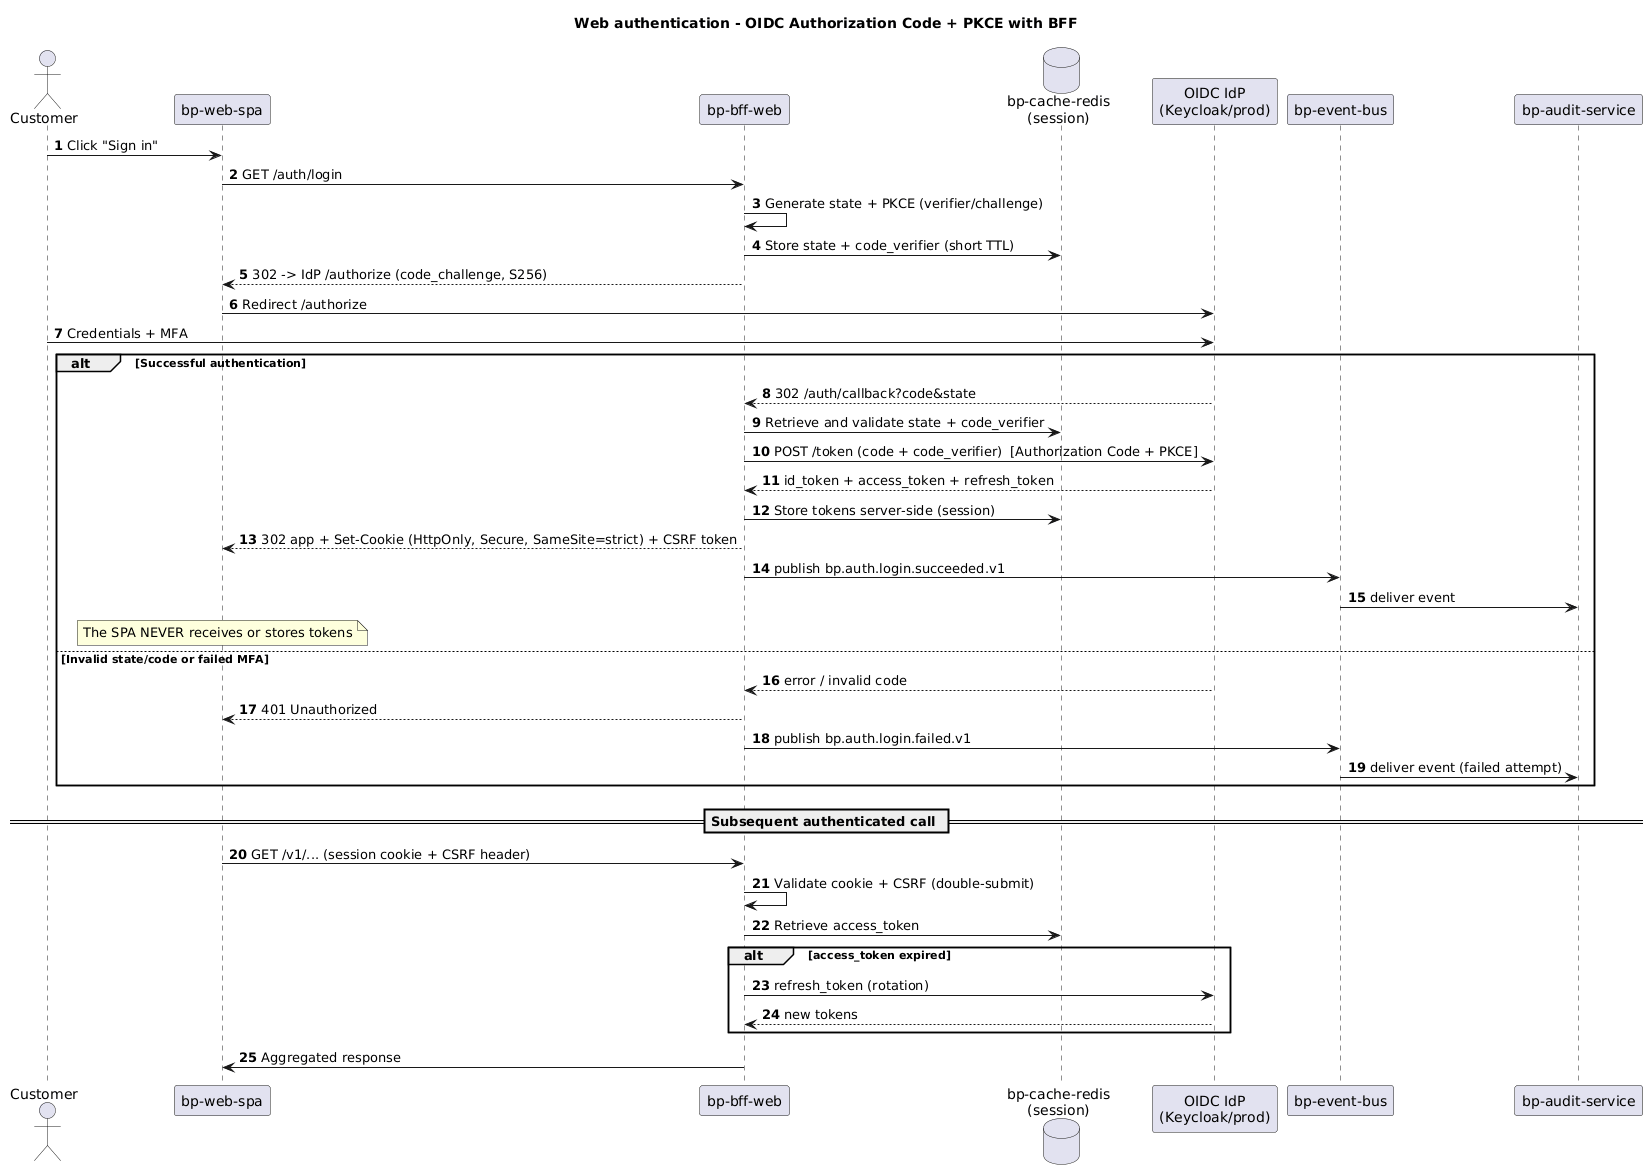

The diagram above was rendered by PlantUML. Its source (embedded in the PNG):
@startuml seq-01-auth-web-oidc-pkce-bff
title Web authentication - OIDC Authorization Code + PKCE with BFF
autonumber

actor "Customer" as cliente
participant "bp-web-spa" as spa
participant "bp-bff-web" as bff
database "bp-cache-redis\n(session)" as redis
participant "OIDC IdP\n(Keycloak/prod)" as idp
participant "bp-event-bus" as bus
participant "bp-audit-service" as audit

cliente -> spa : Click "Sign in"
spa -> bff : GET /auth/login
bff -> bff : Generate state + PKCE (verifier/challenge)
bff -> redis : Store state + code_verifier (short TTL)
bff --> spa : 302 -> IdP /authorize (code_challenge, S256)
spa -> idp : Redirect /authorize
cliente -> idp : Credentials + MFA

alt Successful authentication
    idp --> bff : 302 /auth/callback?code&state
    bff -> redis : Retrieve and validate state + code_verifier
    bff -> idp : POST /token (code + code_verifier)  [Authorization Code + PKCE]
    idp --> bff : id_token + access_token + refresh_token
    bff -> redis : Store tokens server-side (session)
    bff --> spa : 302 app + Set-Cookie (HttpOnly, Secure, SameSite=strict) + CSRF token
    bff -> bus : publish bp.auth.login.succeeded.v1
    bus -> audit : deliver event
    note over spa : The SPA NEVER receives or stores tokens
else Invalid state/code or failed MFA
    idp --> bff : error / invalid code
    bff --> spa : 401 Unauthorized
    bff -> bus : publish bp.auth.login.failed.v1
    bus -> audit : deliver event (failed attempt)
end

== Subsequent authenticated call ==
spa -> bff : GET /v1/... (session cookie + CSRF header)
bff -> bff : Validate cookie + CSRF (double-submit)
bff -> redis : Retrieve access_token
alt access_token expired
    bff -> idp : refresh_token (rotation)
    idp --> bff : new tokens
end
bff -> spa : Aggregated response
@enduml